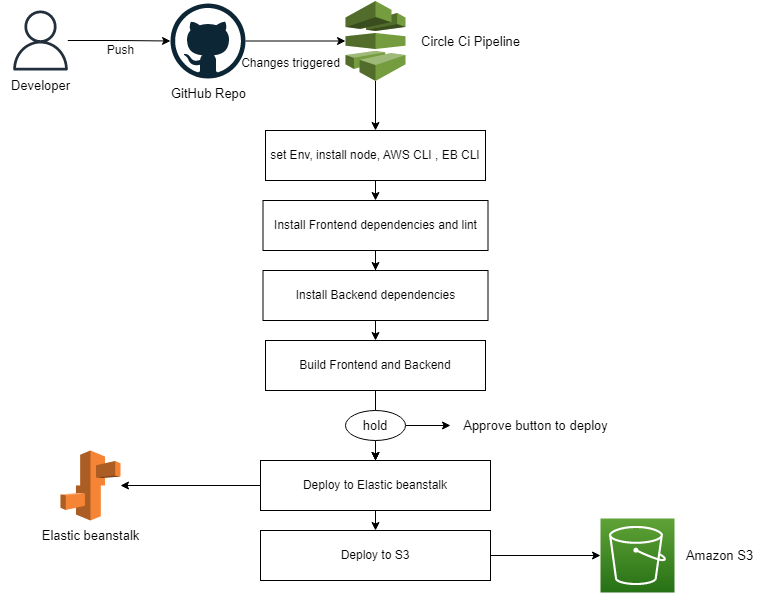

The diagram above was exported from draw.io. Its source (the exported page's mxGraphModel, read from the mxfile embedded in the PNG):
<mxGraphModel dx="773" dy="520" grid="1" gridSize="10" guides="1" tooltips="1" connect="1" arrows="1" fold="1" page="1" pageScale="1" pageWidth="850" pageHeight="1100" background="#ffffff" math="0" shadow="0">
  <root>
    <mxCell id="0" />
    <mxCell id="1" parent="0" />
    <mxCell id="U98EWHTfcMm3v9LIojny-22" style="edgeStyle=orthogonalEdgeStyle;rounded=0;orthogonalLoop=1;jettySize=auto;html=1;exitX=0.5;exitY=1;exitDx=0;exitDy=0;entryX=0.5;entryY=0;entryDx=0;entryDy=0;fontSize=13;" parent="1" source="U98EWHTfcMm3v9LIojny-1" target="U98EWHTfcMm3v9LIojny-7" edge="1">
      <mxGeometry relative="1" as="geometry" />
    </mxCell>
    <mxCell id="U98EWHTfcMm3v9LIojny-1" value="set Env, install node, AWS CLI , EB CLI" style="rounded=0;whiteSpace=wrap;html=1;" parent="1" vertex="1">
      <mxGeometry x="305" y="170" width="220" height="50" as="geometry" />
    </mxCell>
    <mxCell id="U98EWHTfcMm3v9LIojny-23" style="edgeStyle=orthogonalEdgeStyle;rounded=0;orthogonalLoop=1;jettySize=auto;html=1;exitX=0.5;exitY=1;exitDx=0;exitDy=0;fontSize=13;" parent="1" source="U98EWHTfcMm3v9LIojny-7" target="U98EWHTfcMm3v9LIojny-8" edge="1">
      <mxGeometry relative="1" as="geometry" />
    </mxCell>
    <mxCell id="U98EWHTfcMm3v9LIojny-7" value="Install Frontend dependencies and lint" style="rounded=0;whiteSpace=wrap;html=1;" parent="1" vertex="1">
      <mxGeometry x="302.5" y="240" width="225" height="50" as="geometry" />
    </mxCell>
    <mxCell id="U98EWHTfcMm3v9LIojny-24" style="edgeStyle=orthogonalEdgeStyle;rounded=0;orthogonalLoop=1;jettySize=auto;html=1;exitX=0.5;exitY=1;exitDx=0;exitDy=0;entryX=0.5;entryY=0;entryDx=0;entryDy=0;fontSize=13;" parent="1" source="U98EWHTfcMm3v9LIojny-8" target="U98EWHTfcMm3v9LIojny-9" edge="1">
      <mxGeometry relative="1" as="geometry" />
    </mxCell>
    <mxCell id="U98EWHTfcMm3v9LIojny-8" value="Install Backend dependencies" style="rounded=0;whiteSpace=wrap;html=1;" parent="1" vertex="1">
      <mxGeometry x="302.5" y="310" width="225" height="50" as="geometry" />
    </mxCell>
    <mxCell id="U98EWHTfcMm3v9LIojny-25" style="edgeStyle=orthogonalEdgeStyle;rounded=0;orthogonalLoop=1;jettySize=auto;html=1;exitX=0.5;exitY=1;exitDx=0;exitDy=0;entryX=0.5;entryY=0;entryDx=0;entryDy=0;fontSize=13;startArrow=none;" parent="1" source="U98EWHTfcMm3v9LIojny-27" target="U98EWHTfcMm3v9LIojny-10" edge="1">
      <mxGeometry relative="1" as="geometry" />
    </mxCell>
    <mxCell id="U98EWHTfcMm3v9LIojny-9" value="Build Frontend and Backend" style="rounded=0;whiteSpace=wrap;html=1;" parent="1" vertex="1">
      <mxGeometry x="305" y="380" width="220" height="50" as="geometry" />
    </mxCell>
    <mxCell id="U98EWHTfcMm3v9LIojny-30" style="edgeStyle=orthogonalEdgeStyle;rounded=0;orthogonalLoop=1;jettySize=auto;html=1;exitX=0.5;exitY=1;exitDx=0;exitDy=0;entryX=0.5;entryY=0;entryDx=0;entryDy=0;fontSize=13;" parent="1" source="U98EWHTfcMm3v9LIojny-10" target="U98EWHTfcMm3v9LIojny-11" edge="1">
      <mxGeometry relative="1" as="geometry" />
    </mxCell>
    <mxCell id="U98EWHTfcMm3v9LIojny-33" style="edgeStyle=orthogonalEdgeStyle;rounded=0;orthogonalLoop=1;jettySize=auto;html=1;fontSize=13;" parent="1" source="U98EWHTfcMm3v9LIojny-10" target="U98EWHTfcMm3v9LIojny-32" edge="1">
      <mxGeometry relative="1" as="geometry" />
    </mxCell>
    <mxCell id="U98EWHTfcMm3v9LIojny-10" value="Deploy to Elastic beanstalk" style="rounded=0;whiteSpace=wrap;html=1;" parent="1" vertex="1">
      <mxGeometry x="300" y="500" width="230" height="50" as="geometry" />
    </mxCell>
    <mxCell id="U98EWHTfcMm3v9LIojny-37" style="edgeStyle=orthogonalEdgeStyle;rounded=0;orthogonalLoop=1;jettySize=auto;html=1;entryX=0;entryY=0.5;entryDx=0;entryDy=0;entryPerimeter=0;fontSize=13;" parent="1" source="U98EWHTfcMm3v9LIojny-11" target="U98EWHTfcMm3v9LIojny-36" edge="1">
      <mxGeometry relative="1" as="geometry" />
    </mxCell>
    <mxCell id="U98EWHTfcMm3v9LIojny-11" value="Deploy to S3" style="rounded=0;whiteSpace=wrap;html=1;" parent="1" vertex="1">
      <mxGeometry x="300" y="570" width="230" height="50" as="geometry" />
    </mxCell>
    <mxCell id="U98EWHTfcMm3v9LIojny-14" value="" style="edgeStyle=orthogonalEdgeStyle;rounded=0;orthogonalLoop=1;jettySize=auto;html=1;" parent="1" source="U98EWHTfcMm3v9LIojny-12" target="U98EWHTfcMm3v9LIojny-13" edge="1">
      <mxGeometry relative="1" as="geometry" />
    </mxCell>
    <mxCell id="U98EWHTfcMm3v9LIojny-12" value="" style="sketch=0;outlineConnect=0;fontColor=#232F3E;gradientColor=none;fillColor=#232F3D;strokeColor=none;dashed=0;verticalLabelPosition=bottom;verticalAlign=top;align=center;html=1;fontSize=12;fontStyle=0;aspect=fixed;pointerEvents=1;shape=mxgraph.aws4.user;" parent="1" vertex="1">
      <mxGeometry x="50" y="50" width="60" height="60" as="geometry" />
    </mxCell>
    <mxCell id="U98EWHTfcMm3v9LIojny-19" value="" style="edgeStyle=orthogonalEdgeStyle;rounded=0;orthogonalLoop=1;jettySize=auto;html=1;" parent="1" source="U98EWHTfcMm3v9LIojny-13" target="U98EWHTfcMm3v9LIojny-18" edge="1">
      <mxGeometry relative="1" as="geometry" />
    </mxCell>
    <mxCell id="U98EWHTfcMm3v9LIojny-13" value="" style="dashed=0;outlineConnect=0;html=1;align=center;labelPosition=center;verticalLabelPosition=bottom;verticalAlign=top;shape=mxgraph.weblogos.github" parent="1" vertex="1">
      <mxGeometry x="210" y="43" width="75" height="75" as="geometry" />
    </mxCell>
    <mxCell id="U98EWHTfcMm3v9LIojny-15" value="Push" style="text;html=1;align=center;verticalAlign=middle;resizable=0;points=[];autosize=1;strokeColor=none;fillColor=none;" parent="1" vertex="1">
      <mxGeometry x="135" y="75" width="50" height="30" as="geometry" />
    </mxCell>
    <mxCell id="U98EWHTfcMm3v9LIojny-16" value="Developer" style="text;html=1;align=center;verticalAlign=middle;resizable=0;points=[];autosize=1;strokeColor=none;fillColor=none;fontSize=13;" parent="1" vertex="1">
      <mxGeometry x="40" y="110" width="80" height="30" as="geometry" />
    </mxCell>
    <mxCell id="U98EWHTfcMm3v9LIojny-17" value="GitHub Repo" style="text;html=1;align=center;verticalAlign=middle;resizable=0;points=[];autosize=1;strokeColor=none;fillColor=none;fontSize=13;" parent="1" vertex="1">
      <mxGeometry x="197.5" y="118" width="100" height="30" as="geometry" />
    </mxCell>
    <mxCell id="U98EWHTfcMm3v9LIojny-20" value="" style="edgeStyle=orthogonalEdgeStyle;rounded=0;orthogonalLoop=1;jettySize=auto;html=1;" parent="1" source="U98EWHTfcMm3v9LIojny-18" target="U98EWHTfcMm3v9LIojny-1" edge="1">
      <mxGeometry relative="1" as="geometry" />
    </mxCell>
    <mxCell id="U98EWHTfcMm3v9LIojny-18" value="" style="outlineConnect=0;dashed=0;verticalLabelPosition=bottom;verticalAlign=top;align=center;html=1;shape=mxgraph.aws3.codepipeline;fillColor=#759C3E;gradientColor=none;" parent="1" vertex="1">
      <mxGeometry x="385" y="40.5" width="60" height="80" as="geometry" />
    </mxCell>
    <mxCell id="U98EWHTfcMm3v9LIojny-21" value="Circle Ci Pipeline" style="text;html=1;align=center;verticalAlign=middle;resizable=0;points=[];autosize=1;strokeColor=none;fillColor=none;fontSize=13;" parent="1" vertex="1">
      <mxGeometry x="450" y="65.5" width="120" height="30" as="geometry" />
    </mxCell>
    <mxCell id="U98EWHTfcMm3v9LIojny-29" value="" style="edgeStyle=orthogonalEdgeStyle;rounded=0;orthogonalLoop=1;jettySize=auto;html=1;fontSize=13;" parent="1" source="U98EWHTfcMm3v9LIojny-27" target="U98EWHTfcMm3v9LIojny-10" edge="1">
      <mxGeometry relative="1" as="geometry" />
    </mxCell>
    <mxCell id="U98EWHTfcMm3v9LIojny-39" value="" style="edgeStyle=orthogonalEdgeStyle;rounded=0;orthogonalLoop=1;jettySize=auto;html=1;fontSize=13;" parent="1" source="U98EWHTfcMm3v9LIojny-27" target="U98EWHTfcMm3v9LIojny-10" edge="1">
      <mxGeometry relative="1" as="geometry" />
    </mxCell>
    <mxCell id="U98EWHTfcMm3v9LIojny-41" value="" style="edgeStyle=orthogonalEdgeStyle;rounded=0;orthogonalLoop=1;jettySize=auto;html=1;fontSize=13;" parent="1" source="U98EWHTfcMm3v9LIojny-27" target="U98EWHTfcMm3v9LIojny-40" edge="1">
      <mxGeometry relative="1" as="geometry" />
    </mxCell>
    <mxCell id="U98EWHTfcMm3v9LIojny-27" value="hold" style="ellipse;whiteSpace=wrap;html=1;fontSize=13;" parent="1" vertex="1">
      <mxGeometry x="385" y="450" width="60" height="30" as="geometry" />
    </mxCell>
    <mxCell id="U98EWHTfcMm3v9LIojny-28" value="" style="edgeStyle=orthogonalEdgeStyle;rounded=0;orthogonalLoop=1;jettySize=auto;html=1;exitX=0.5;exitY=1;exitDx=0;exitDy=0;entryX=0.5;entryY=0;entryDx=0;entryDy=0;fontSize=13;endArrow=none;" parent="1" source="U98EWHTfcMm3v9LIojny-9" target="U98EWHTfcMm3v9LIojny-27" edge="1">
      <mxGeometry relative="1" as="geometry">
        <mxPoint x="414.9999999999998" y="430" as="sourcePoint" />
        <mxPoint x="414.9999999999998" y="500" as="targetPoint" />
      </mxGeometry>
    </mxCell>
    <mxCell id="U98EWHTfcMm3v9LIojny-32" value="" style="outlineConnect=0;dashed=0;verticalLabelPosition=bottom;verticalAlign=top;align=center;html=1;shape=mxgraph.aws3.elastic_beanstalk;fillColor=#F58534;gradientColor=none;fontSize=13;" parent="1" vertex="1">
      <mxGeometry x="100" y="490" width="60" height="70" as="geometry" />
    </mxCell>
    <mxCell id="U98EWHTfcMm3v9LIojny-35" value="Elastic beanstalk" style="text;html=1;align=center;verticalAlign=middle;resizable=0;points=[];autosize=1;strokeColor=none;fillColor=none;fontSize=13;" parent="1" vertex="1">
      <mxGeometry x="70" y="560" width="120" height="30" as="geometry" />
    </mxCell>
    <mxCell id="U98EWHTfcMm3v9LIojny-36" value="" style="sketch=0;points=[[0,0,0],[0.25,0,0],[0.5,0,0],[0.75,0,0],[1,0,0],[0,1,0],[0.25,1,0],[0.5,1,0],[0.75,1,0],[1,1,0],[0,0.25,0],[0,0.5,0],[0,0.75,0],[1,0.25,0],[1,0.5,0],[1,0.75,0]];outlineConnect=0;fontColor=#232F3E;gradientColor=#60A337;gradientDirection=north;fillColor=#277116;strokeColor=#ffffff;dashed=0;verticalLabelPosition=bottom;verticalAlign=top;align=center;html=1;fontSize=12;fontStyle=0;aspect=fixed;shape=mxgraph.aws4.resourceIcon;resIcon=mxgraph.aws4.s3;" parent="1" vertex="1">
      <mxGeometry x="640" y="558" width="74" height="74" as="geometry" />
    </mxCell>
    <mxCell id="U98EWHTfcMm3v9LIojny-38" value="Amazon S3" style="text;html=1;align=center;verticalAlign=middle;resizable=0;points=[];autosize=1;strokeColor=none;fillColor=none;fontSize=13;" parent="1" vertex="1">
      <mxGeometry x="714" y="580" width="90" height="30" as="geometry" />
    </mxCell>
    <mxCell id="U98EWHTfcMm3v9LIojny-40" value="Approve button to deploy" style="text;html=1;align=center;verticalAlign=middle;resizable=0;points=[];autosize=1;strokeColor=none;fillColor=none;fontSize=13;" parent="1" vertex="1">
      <mxGeometry x="490" y="450" width="170" height="30" as="geometry" />
    </mxCell>
    <mxCell id="zvbBL4kTOmJ-Fc43-VOz-1" value="Changes triggered" style="text;html=1;align=center;verticalAlign=middle;resizable=0;points=[];autosize=1;strokeColor=none;fillColor=none;" vertex="1" parent="1">
      <mxGeometry x="270" y="88" width="120" height="30" as="geometry" />
    </mxCell>
  </root>
</mxGraphModel>